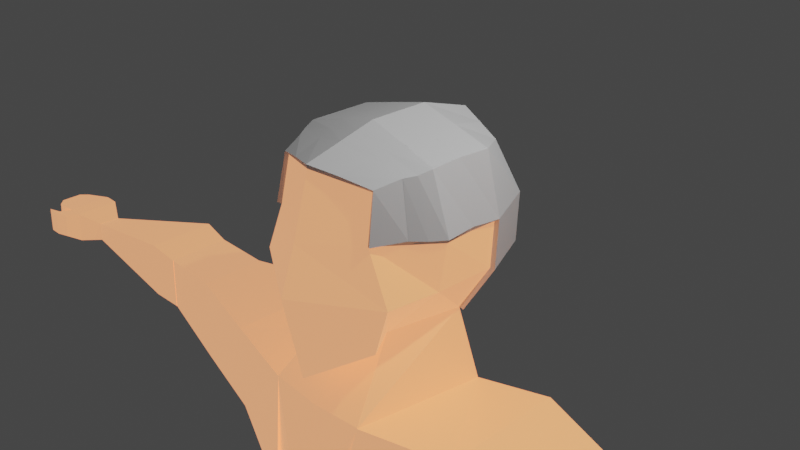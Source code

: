 # Source: lowpoly_character.blend  (saved by Blender 2.80.75; exported with 4.5.12 LTS)
import bpy
from mathutils import Matrix  # noqa: F401  (used for matrix-valued properties, if any)

bpy.ops.wm.read_factory_settings(use_empty=True)
scene = bpy.context.scene
scene.name = 'Scene'

# ---- collections
col_collection = bpy.data.collections.new('Collection'); scene.collection.children.link(col_collection)

# ---- materials (node trees are filled in below, after node groups)
mat_material_001 = bpy.data.materials.new('Material.001')
mat_material_001.use_transparent_shadow = False
mat_material = bpy.data.materials.new('Material')
mat_material.alpha_threshold = 0.0
mat_material.use_transparent_shadow = False
mat_material.line_color = (0.0, 0.0, 0.0, 1.0)

# ---- material node trees
mat_material_001.use_nodes = True; mat_material_001.node_tree.nodes.clear()
_N = mat_material_001.node_tree.nodes; _L = mat_material_001.node_tree.links
n0 = _N.new('ShaderNodeOutputMaterial'); n0.name = 'Material Output'; n0.location = (300, 300)
n1 = _N.new('ShaderNodeBsdfPrincipled'); n1.name = 'Principled BSDF'; n1.location = (10, 300)
n1.distribution = 'GGX'
n1.subsurface_method = 'BURLEY'
n1.inputs[0].default_value = (0.8, 0.3052, 0.05571, 1.0)
n1.inputs[3].default_value = 1.45
n1.inputs[27].default_value = (1.0, 0.3383, 0.1587, 1.0)
n1.inputs[28].default_value = 1.0
_L.new(n1.outputs[0], n0.inputs[0])
n0.is_active_output = True
mat_material.use_nodes = True; mat_material.node_tree.nodes.clear()
_N = mat_material.node_tree.nodes; _L = mat_material.node_tree.links
n0 = _N.new('ShaderNodeOutputMaterial'); n0.name = 'Material Output'; n0.location = (300, 300)
n1 = _N.new('ShaderNodeBsdfPrincipled'); n1.name = 'Principled BSDF'; n1.location = (10, 300)
n1.distribution = 'GGX'
n1.subsurface_method = 'BURLEY'
n1.inputs[2].default_value = 0.4
n1.inputs[3].default_value = 1.45
n1.inputs[27].default_value = (0.0, 0.0, 0.0, 1.0)
n1.inputs[28].default_value = 1.0
_L.new(n1.outputs[0], n0.inputs[0])
n0.is_active_output = True

# ---- world
world_world = bpy.data.worlds.new('World'); scene.world = world_world
world_world.use_nodes = True; world_world.node_tree.nodes.clear()
_N = world_world.node_tree.nodes; _L = world_world.node_tree.links
n0 = _N.new('ShaderNodeOutputWorld'); n0.name = 'World Output'; n0.location = (300, 300)
n1 = _N.new('ShaderNodeBackground'); n1.name = 'Background'; n1.location = (10, 300)
n1.inputs[0].default_value = (0.05088, 0.05088, 0.05088, 1.0)
_L.new(n1.outputs[0], n0.inputs[0])
n0.is_active_output = True
world_world.color = (0.05088, 0.05088, 0.05088)
world_world.use_sun_shadow = False
world_world.sun_shadow_jitter_overblur = 0.0

# ---- cameras
cam_camera = bpy.data.cameras.new('Camera')
cam_camera.clip_end = 100.0
cam_camera.ortho_scale = 7.314

# ---- lights
light_light = bpy.data.lights.new('Light', 'POINT')
light_light.transmission_factor = 0.0
light_light.energy = 1000.0
light_light.shadow_soft_size = 0.1
light_light.shadow_maximum_resolution = 0.006
light_light.use_absolute_resolution = True

# ---- meshes
me_cube = bpy.data.meshes.new('Cube')
me_cube.from_pydata([(0.4695, 0.7211, -0.7539), (0.6044, -0.8964, 0.7801), (0.7092, -0.9795, -0.8633), (0.8906, -0.9836, -0.3115), (0.6354, -0.9895, 0.2729), (0.0, 0.8322, -0.851), (0.0, -1.153, 0.8967), (0.0, -1.311, -1.327), (0.0, -1.349, 0.1937), (0.0, -1.527, -0.3333), (0.3776, -0.5243, -0.9543), (0.6774, 0.2016, -0.8219), (0.0, 0.5424, -1.313), (0.0, -0.7155, -1.141), (0.9562, 0.3333, -0.3115), (0.9508, -0.3771, -0.3115), (0.9893, 0.3333, 0.2407), (1.036, -0.3632, 0.2407), (0.6277, -1.159, -1.681), (0.7191, 0.478, -1.79), (0.0, 0.6874, -1.772), (0.4493, -1.371, -2.721), (0.6786, 0.5035, -2.697), (0.0, -1.337, -2.936), (0.7224, 0.4603, -1.756), (0.0, 0.6824, -1.776), (0.6996, 0.5015, -2.69), (0.0, 0.667, -2.936), (1.649, -0.9071, -1.659), (1.635, 0.5685, -1.626), (1.632, -0.9303, -2.695), (1.617, 0.5453, -2.662), (0.3776, -0.5233, -0.9543), (0.0, -0.7145, -1.141), (0.6273, -1.159, -1.673), (0.0, -1.183, -1.704), (0.521, -1.289, -2.716), (0.0, -1.485, -2.735), (0.0, -0.7058, -4.892), (0.3462, 0.1352, -4.827), (0.0, 0.3302, -4.826), (2.784, -0.5939, -1.672), (2.769, 0.1974, -1.639), (2.766, -0.6171, -2.708), (2.752, 0.1742, -2.675), (3.893, -0.3585, -1.876), (3.879, 0.4327, -1.843), (3.876, -0.3817, -2.537), (3.861, 0.4095, -2.504), (0.286, -0.6935, -4.887), (0.3716, 0.1264, -4.847), (1.323, -0.4094, -4.846), (1.312, 0.1544, -4.822), (3.894, -0.3619, -1.877), (3.877, -0.3851, -2.538), (5.94, 0.00641, -2.117), (5.933, -0.001816, -2.364), (5.949, -0.2742, -2.116), (5.941, -0.2824, -2.365), (4.391, -0.3343, -1.853), (4.369, 0.5288, -1.816), (4.372, -0.3596, -2.574), (4.351, 0.5035, -2.537), (5.94, 0.00641, -2.115), (5.933, -0.001816, -2.364), (5.949, -0.2742, -2.114), (5.941, -0.2824, -2.363), (6.287, 0.1724, -2.024), (6.271, 0.1553, -2.521), (6.304, -0.4101, -2.045), (6.288, -0.4272, -2.45), (6.507, 0.1792, -2.028), (6.491, 0.1621, -2.46), (6.524, -0.4033, -2.049), (6.509, -0.4204, -2.387), (6.507, 0.1792, -2.028), (6.491, 0.1621, -2.46), (6.524, -0.4033, -2.049), (6.509, -0.4204, -2.387), (6.997, 0.1333, -2.136), (6.985, 0.1197, -2.316), (7.011, -0.3309, -2.148), (6.999, -0.3445, -2.327), (6.478, -0.5329, -2.079), (6.466, -0.5468, -2.409), (6.658, -0.5274, -2.082), (6.645, -0.5413, -2.413), (6.647, -0.5921, -2.076), (6.634, -0.606, -2.406), (6.826, -0.5866, -2.08), (6.814, -0.6005, -2.41), (7.108, 0.03708, -2.143), (7.096, 0.02914, -2.3), (7.121, -0.2336, -2.154), (7.109, -0.2415, -2.312), (0.5075, 0.3572, -3.771), (1.435, 0.3978, -3.737), (1.447, -0.7356, -3.77), (0.364, -1.155, -3.811), (0.5015, 0.3624, -3.754), (0.0, -1.147, -3.923), (0.0, 0.582, -3.876), (0.0, -0.7058, -4.892), (0.3462, 0.1352, -4.827), (0.0, 0.3302, -4.826), (0.286, -0.6935, -4.887), (0.3716, 0.1264, -4.847), (1.323, -0.4094, -4.846), (1.312, 0.1544, -4.822), (1.381, -0.05775, -11.13), (0.0, -0.7428, -6.136), (0.4563, 0.09822, -6.071), (0.0, 0.2933, -6.069), (0.1843, -0.7305, -6.13), (0.4817, 0.08939, -6.091), (1.433, -0.4464, -6.09), (1.423, 0.1174, -6.066), (0.6668, -0.2203, -11.15), (1.375, 0.2618, -11.11), (1.186, 0.2554, -11.12), (1.011, -1.124, -11.18), (0.7539, 0.2461, -11.13), (0.7457, 0.08481, -11.14), (0.5821, 0.1119, -6.593), (0.0, 0.06244, -6.574), (0.0, -0.7208, -6.634), (0.4902, 0.1202, -6.569), (0.0, 0.06825, -6.568), (1.125, 0.1281, -6.579), (0.2182, -0.7085, -6.629), (0.5157, 0.1114, -6.589), (1.467, -0.4244, -6.588), (1.456, 0.1393, -6.565), (0.2182, -0.7033, -6.629), (0.3038, 0.1114, -6.589), (0.0, 0.08997, -6.574), (0.0, -0.7208, -6.634), (1.467, -0.4192, -6.588), (1.456, 0.1393, -6.565), (0.3561, -0.17, -6.612), (0.3703, 0.1119, -6.593), (1.125, 0.1281, -6.579), (1.116, 0.1456, -8.853), (1.323, 0.1525, -8.844), (0.6381, -0.04002, -8.873), (0.6469, 0.1355, -8.861), (1.239, -0.3571, -8.914), (0.6477, -0.4916, -8.934), (0.6204, 0.186, -9.303), (0.6159, -0.5155, -9.272), (1.166, 0.1977, -9.293), (1.406, 0.2058, -9.283), (0.6102, -0.01778, -9.317), (1.303, -0.3592, -9.25), (1.398, -0.03524, -11.68), (1.392, 0.4052, -11.67), (1.202, 0.3988, -11.68), (1.205, 0.1394, -11.68), (0.7623, 0.1073, -11.7), (0.6834, -0.1978, -11.71), (0.7705, 0.3896, -11.69), (0.9178, -1.297, -11.74), (1.484, -0.9985, -11.16), (1.552, -1.135, -11.72), (0.7295, -0.7236, -11.11), (1.458, -0.5794, -11.09), (0.7059, -0.7103, -11.72), (1.515, -0.5477, -11.7)], [], [(2, 3, 9, 7), (13, 10, 2, 7), (10, 15, 3, 2), (3, 4, 8, 9), (4, 1, 6, 8), (15, 17, 4, 3), (14, 16, 17, 15), (11, 14, 15, 10), (5, 0, 11, 12), (11, 10, 18, 19), (20, 19, 24, 25), (23, 21, 36, 37), (12, 11, 19, 20), (98, 100, 38, 49), (19, 18, 28, 29), (18, 10, 32, 34), (25, 24, 26, 27), (19, 22, 26, 24), (99, 95, 50, 39), (31, 29, 42, 44), (18, 21, 30, 28), (22, 19, 29, 31), (97, 98, 49, 51), (32, 33, 35, 34), (34, 35, 37, 36), (21, 18, 34, 36), (10, 13, 33, 32), (95, 96, 52, 50), (101, 99, 39, 40), (96, 97, 51, 52), (43, 44, 48, 47), (29, 28, 41, 42), (28, 30, 43, 41), (30, 31, 44, 43), (44, 42, 46, 48), (42, 41, 45, 46), (41, 43, 47, 45), (60, 59, 57, 55), (58, 56, 64, 66), (59, 61, 58, 57), (61, 62, 56, 58), (62, 60, 55, 56), (48, 46, 60, 62), (54, 48, 62, 61), (53, 54, 61, 59), (46, 53, 59, 60), (66, 64, 68, 70), (56, 55, 63, 64), (55, 57, 65, 63), (57, 58, 66, 65), (67, 69, 73, 71), (64, 63, 67, 68), (63, 65, 69, 67), (65, 66, 70, 69), (73, 74, 78, 77), (74, 73, 85, 86), (70, 68, 72, 74), (68, 67, 71, 72), (78, 76, 80, 82), (74, 72, 76, 78), (72, 71, 75, 76), (71, 73, 77, 75), (82, 80, 92, 94), (76, 75, 79, 80), (75, 77, 81, 79), (77, 78, 82, 81), (85, 83, 87, 89), (70, 74, 86, 84), (69, 70, 84, 83), (73, 69, 83, 85), (87, 88, 90, 89), (83, 84, 88, 87), (84, 86, 90, 88), (86, 85, 89, 90), (92, 91, 93, 94), (80, 79, 91, 92), (79, 81, 93, 91), (81, 82, 94, 93), (52, 51, 107, 108), (49, 38, 102, 105), (50, 52, 108, 106), (40, 39, 103, 104), (51, 49, 105, 107), (39, 50, 106, 103), (31, 30, 97, 96), (27, 26, 99, 101), (22, 31, 96, 95), (30, 21, 98, 97), (26, 22, 95, 99), (21, 23, 100, 98), (104, 103, 111, 112), (107, 105, 113, 115), (103, 106, 114, 111), (108, 107, 115, 116), (105, 102, 110, 113), (106, 108, 116, 114), (148, 150, 119, 121), (149, 152, 122, 117), (150, 151, 118, 119), (121, 119, 156, 160), (165, 164, 120, 162), (119, 118, 155, 156), (113, 110, 125, 129), (114, 116, 132, 130), (112, 111, 126, 127), (115, 113, 129, 131), (111, 114, 130, 126), (116, 115, 131, 132), (131, 129, 133, 137), (130, 124, 127, 126), (123, 128, 141, 140), (129, 125, 136, 133), (128, 132, 138, 141), (132, 131, 137, 138), (128, 123, 130, 132), (135, 134, 133, 136), (151, 153, 109, 118), (140, 139, 133, 134), (152, 148, 121, 122), (153, 149, 117, 109), (124, 130, 134, 135), (130, 123, 140, 134), (137, 133, 147, 146), (139, 140, 145, 144), (138, 137, 146, 143), (141, 138, 143, 142), (133, 139, 144, 147), (140, 141, 142, 145), (146, 147, 149, 153), (144, 145, 148, 152), (143, 146, 153, 151), (142, 143, 151, 150), (147, 144, 152, 149), (145, 142, 150, 148), (158, 157, 154, 159), (157, 156, 155, 154), (158, 160, 156, 157), (118, 109, 154, 155), (122, 121, 160, 158), (117, 122, 158, 159), (162, 120, 161, 163), (164, 166, 161, 120), (166, 167, 163, 161), (167, 165, 162, 163), (154, 109, 165, 167), (159, 154, 167, 166), (117, 159, 166, 164), (109, 117, 164, 165)])
_uv = me_cube.uv_layers.new(name='UVMap')
_uv.uv.foreach_set('vector', [0.375, 0.25, 0.4583, 0.25, 0.4583, 0.375, 0.375, 0.375, 0.5, 0.9167, 0.625, 0.9167, 0.625, 1.0, 0.5, 1.0, 0.125, 0.6667, 0.2083, 0.6667, 0.2083, 0.75, 0.125, 0.75, 0.4583, 0.25, 0.5303, 0.25, 0.5303, 0.375, 0.4583, 0.375, 0.5303, 0.25, 0.625, 0.25, 0.625, 0.375, 0.5303, 0.375, 0.2083, 0.6667, 0.2803, 0.6667, 0.2803, 0.75, 0.2083, 0.75, 0.2083, 0.5833, 0.2803, 0.5833, 0.2803, 0.6667, 0.2083, 0.6667, 0.125, 0.5833, 0.2083, 0.5833, 0.2083, 0.6667, 0.125, 0.6667, 0.5, 0.75, 0.625, 0.75, 0.625, 0.8333, 0.5, 0.8333, 0.125, 0.5833, 0.125, 0.6667, 0.125, 0.6667, 0.125, 0.5833, 0.5, 0.8333, 0.625, 0.8333, 0.625, 0.8333, 0.5, 0.8333, 0.5, 0.9167, 0.625, 0.9167, 0.625, 0.9167, 0.5, 0.9167, 0.5, 0.8333, 0.625, 0.8333, 0.625, 0.8333, 0.5, 0.8333, 0.625, 0.9167, 0.5, 0.9167, 0.5, 0.9167, 0.625, 0.9167, 0.125, 0.5833, 0.125, 0.6667, 0.125, 0.6667, 0.125, 0.5833, 0.125, 0.6667, 0.125, 0.6667, 0.125, 0.6667, 0.125, 0.6667, 0.5, 0.8333, 0.625, 0.8333, 0.625, 0.8333, 0.5, 0.8333, 0.125, 0.5833, 0.125, 0.5833, 0.125, 0.5833, 0.125, 0.5833, 0.125, 0.5833, 0.125, 0.5833, 0.125, 0.5833, 0.125, 0.5833, 0.125, 0.5833, 0.125, 0.5833, 0.125, 0.5833, 0.125, 0.5833, 0.625, 0.9167, 0.625, 0.9167, 0.625, 0.9167, 0.625, 0.9167, 0.125, 0.5833, 0.125, 0.5833, 0.125, 0.5833, 0.125, 0.5833, 0.625, 0.9167, 0.625, 0.9167, 0.625, 0.9167, 0.625, 0.9167, 0.625, 0.9167, 0.5, 0.9167, 0.5, 0.9167, 0.625, 0.9167, 0.625, 0.9167, 0.5, 0.9167, 0.5, 0.9167, 0.625, 0.9167, 0.625, 0.9167, 0.625, 0.9167, 0.625, 0.9167, 0.625, 0.9167, 0.625, 0.9167, 0.5, 0.9167, 0.5, 0.9167, 0.625, 0.9167, 0.125, 0.5833, 0.125, 0.5833, 0.125, 0.5833, 0.125, 0.5833, 0.5, 0.8333, 0.625, 0.8333, 0.625, 0.8333, 0.5, 0.8333, 0.125, 0.5833, 0.125, 0.6667, 0.125, 0.6667, 0.125, 0.5833, 0.125, 0.6667, 0.125, 0.5833, 0.125, 0.5833, 0.125, 0.6667, 0.125, 0.5833, 0.125, 0.6667, 0.125, 0.6667, 0.125, 0.5833, 0.625, 0.9167, 0.625, 0.9167, 0.625, 0.9167, 0.625, 0.9167, 0.125, 0.6667, 0.125, 0.5833, 0.125, 0.5833, 0.125, 0.6667, 0.125, 0.5833, 0.125, 0.5833, 0.125, 0.5833, 0.125, 0.5833, 0.125, 0.5833, 0.125, 0.6667, 0.125, 0.6667, 0.125, 0.5833, 0.625, 0.9167, 0.625, 0.9167, 0.625, 0.9167, 0.625, 0.9167, 0.0, 0.0, 0.0, 0.0, 0.0, 0.0, 0.0, 0.0, 0.0, 0.0, 0.0, 0.0, 0.0, 0.0, 0.0, 0.0, 0.0, 0.0, 0.0, 0.0, 0.0, 0.0, 0.0, 0.0, 0.0, 0.0, 0.0, 0.0, 0.0, 0.0, 0.0, 0.0, 0.125, 0.5833, 0.125, 0.5833, 0.125, 0.5833, 0.125, 0.5833, 0.125, 0.5833, 0.125, 0.5833, 0.125, 0.5833, 0.125, 0.5833, 0.0, 0.0, 0.0, 0.0, 0.0, 0.0, 0.0, 0.0, 0.0, 0.0, 0.0, 0.0, 0.0, 0.0, 0.0, 0.0, 0.0, 0.0, 0.0, 0.0, 0.0, 0.0, 0.0, 0.0, 0.0, 0.0, 0.0, 0.0, 0.0, 0.0, 0.0, 0.0, 0.125, 0.5833, 0.125, 0.5833, 0.125, 0.5833, 0.125, 0.5833, 0.0, 0.0, 0.0, 0.0, 0.0, 0.0, 0.0, 0.0, 0.0, 0.0, 0.0, 0.0, 0.0, 0.0, 0.0, 0.0, 0.0, 0.0, 0.0, 0.0, 0.0, 0.0, 0.0, 0.0, 0.125, 0.5833, 0.125, 0.5833, 0.125, 0.5833, 0.125, 0.5833, 0.0, 0.0, 0.0, 0.0, 0.0, 0.0, 0.0, 0.0, 0.0, 0.0, 0.0, 0.0, 0.0, 0.0, 0.0, 0.0, 0.0, 0.0, 0.0, 0.0, 0.0, 0.0, 0.0, 0.0, 0.0, 0.0, 0.0, 0.0, 0.0, 0.0, 0.0, 0.0, 0.0, 0.0, 0.0, 0.0, 0.0, 0.0, 0.0, 0.0, 0.125, 0.5833, 0.125, 0.5833, 0.125, 0.5833, 0.125, 0.5833, 0.0, 0.0, 0.0, 0.0, 0.0, 0.0, 0.0, 0.0, 0.0, 0.0, 0.0, 0.0, 0.0, 0.0, 0.0, 0.0, 0.125, 0.5833, 0.125, 0.5833, 0.125, 0.5833, 0.125, 0.5833, 0.0, 0.0, 0.0, 0.0, 0.0, 0.0, 0.0, 0.0, 0.0, 0.0, 0.0, 0.0, 0.0, 0.0, 0.0, 0.0, 0.125, 0.5833, 0.125, 0.5833, 0.125, 0.5833, 0.125, 0.5833, 0.0, 0.0, 0.0, 0.0, 0.0, 0.0, 0.0, 0.0, 0.0, 0.0, 0.0, 0.0, 0.0, 0.0, 0.0, 0.0, 0.0, 0.0, 0.0, 0.0, 0.0, 0.0, 0.0, 0.0, 0.0, 0.0, 0.0, 0.0, 0.0, 0.0, 0.0, 0.0, 0.0, 0.0, 0.0, 0.0, 0.0, 0.0, 0.0, 0.0, 0.0, 0.0, 0.0, 0.0, 0.0, 0.0, 0.0, 0.0, 0.0, 0.0, 0.0, 0.0, 0.0, 0.0, 0.0, 0.0, 0.0, 0.0, 0.0, 0.0, 0.0, 0.0, 0.0, 0.0, 0.0, 0.0, 0.0, 0.0, 0.0, 0.0, 0.0, 0.0, 0.0, 0.0, 0.0, 0.0, 0.0, 0.0, 0.0, 0.0, 0.125, 0.5833, 0.125, 0.5833, 0.125, 0.5833, 0.125, 0.5833, 0.125, 0.5833, 0.125, 0.5833, 0.125, 0.5833, 0.125, 0.5833, 0.0, 0.0, 0.0, 0.0, 0.0, 0.0, 0.0, 0.0, 0.0, 0.0, 0.0, 0.0, 0.0, 0.0, 0.0, 0.0, 0.125, 0.5833, 0.125, 0.6667, 0.125, 0.6667, 0.125, 0.5833, 0.625, 0.9167, 0.5, 0.9167, 0.5, 0.9167, 0.625, 0.9167, 0.125, 0.5833, 0.125, 0.5833, 0.125, 0.5833, 0.125, 0.5833, 0.5, 0.8333, 0.625, 0.8333, 0.625, 0.8333, 0.5, 0.8333, 0.625, 0.9167, 0.625, 0.9167, 0.625, 0.9167, 0.625, 0.9167, 0.125, 0.5833, 0.125, 0.5833, 0.125, 0.5833, 0.125, 0.5833, 0.125, 0.5833, 0.125, 0.6667, 0.125, 0.6667, 0.125, 0.5833, 0.5, 0.8333, 0.625, 0.8333, 0.625, 0.8333, 0.5, 0.8333, 0.125, 0.5833, 0.125, 0.5833, 0.125, 0.5833, 0.125, 0.5833, 0.625, 0.9167, 0.625, 0.9167, 0.625, 0.9167, 0.625, 0.9167, 0.125, 0.5833, 0.125, 0.5833, 0.125, 0.5833, 0.125, 0.5833, 0.625, 0.9167, 0.5, 0.9167, 0.5, 0.9167, 0.625, 0.9167, 0.5, 0.8333, 0.625, 0.8333, 0.625, 0.8333, 0.5, 0.8333, 0.625, 0.9167, 0.625, 0.9167, 0.625, 0.9167, 0.625, 0.9167, 0.125, 0.5833, 0.125, 0.5833, 0.125, 0.5833, 0.125, 0.5833, 0.125, 0.5833, 0.125, 0.6667, 0.125, 0.6667, 0.125, 0.5833, 0.625, 0.9167, 0.5, 0.9167, 0.5, 0.9167, 0.625, 0.9167, 0.125, 0.5833, 0.125, 0.5833, 0.125, 0.5833, 0.125, 0.5833, 0.625, 0.8506, 0.625, 0.8519, 0.625, 0.8519, 0.625, 0.8506, 0.625, 0.9167, 0.625, 0.8993, 0.625, 0.8993, 0.625, 0.9167, 0.625, 0.8519, 0.625, 0.8333, 0.625, 0.8333, 0.625, 0.8519, 0.625, 0.8506, 0.625, 0.8519, 0.625, 0.8519, 0.625, 0.8506, 0.625, 0.9167, 0.625, 0.9167, 0.625, 0.9167, 0.625, 0.9167, 0.625, 0.8519, 0.625, 0.8333, 0.625, 0.8333, 0.625, 0.8519, 0.625, 0.9167, 0.5, 0.9167, 0.5, 0.9167, 0.625, 0.9167, 0.125, 0.5833, 0.125, 0.5833, 0.125, 0.5833, 0.125, 0.5833, 0.5, 0.8333, 0.625, 0.8333, 0.625, 0.8333, 0.5, 0.8333, 0.625, 0.9167, 0.625, 0.9167, 0.625, 0.9167, 0.625, 0.9167, 0.125, 0.5833, 0.125, 0.5833, 0.125, 0.5833, 0.125, 0.5833, 0.125, 0.5833, 0.125, 0.6667, 0.125, 0.6667, 0.125, 0.5833, 0.625, 0.9167, 0.625, 0.9167, 0.625, 0.9167, 0.625, 0.9167, 0.625, 0.8333, 0.5, 0.8333, 0.5, 0.8333, 0.625, 0.8333, 0.625, 0.8506, 0.625, 0.8519, 0.625, 0.8519, 0.625, 0.8506, 0.625, 0.9167, 0.5, 0.9167, 0.5, 0.9167, 0.625, 0.9167, 0.625, 0.8519, 0.625, 0.8333, 0.625, 0.8333, 0.625, 0.8519, 0.125, 0.5833, 0.125, 0.6667, 0.125, 0.6667, 0.125, 0.5833, 0.625, 0.8519, 0.625, 0.8506, 0.625, 0.8333, 0.625, 0.8333, 0.5, 0.8333, 0.625, 0.8333, 0.625, 0.9167, 0.5, 0.9167, 0.125, 0.5833, 0.125, 0.6667, 0.125, 0.6667, 0.125, 0.5833, 0.625, 0.8506, 0.625, 0.8993, 0.625, 0.9167, 0.625, 0.8333, 0.625, 0.8993, 0.625, 0.8506, 0.625, 0.8506, 0.625, 0.8993, 0.625, 0.9167, 0.625, 0.9167, 0.625, 0.9167, 0.625, 0.9167, 0.5, 0.8333, 0.625, 0.8333, 0.625, 0.8333, 0.5, 0.8333, 0.625, 0.8333, 0.625, 0.8506, 0.625, 0.8506, 0.625, 0.8333, 0.625, 0.9167, 0.625, 0.9167, 0.625, 0.9167, 0.625, 0.9167, 0.625, 0.8993, 0.625, 0.8506, 0.625, 0.8506, 0.625, 0.8993, 0.125, 0.5833, 0.125, 0.6667, 0.125, 0.6667, 0.125, 0.5833, 0.625, 0.8519, 0.625, 0.8333, 0.625, 0.8333, 0.625, 0.8519, 0.625, 0.9167, 0.625, 0.8993, 0.625, 0.8993, 0.625, 0.9167, 0.625, 0.8506, 0.625, 0.8519, 0.625, 0.8519, 0.625, 0.8506, 0.625, 0.9167, 0.625, 0.9167, 0.625, 0.9167, 0.625, 0.9167, 0.625, 0.8993, 0.625, 0.8506, 0.625, 0.8506, 0.625, 0.8993, 0.125, 0.5833, 0.125, 0.6667, 0.125, 0.6667, 0.125, 0.5833, 0.625, 0.8519, 0.625, 0.8333, 0.625, 0.8333, 0.625, 0.8519, 0.625, 0.9167, 0.625, 0.8993, 0.625, 0.8993, 0.625, 0.9167, 0.625, 0.8506, 0.625, 0.8519, 0.625, 0.8519, 0.625, 0.8506, 0.625, 0.8993, 0.625, 0.898, 0.625, 0.9167, 0.625, 0.9167, 0.625, 0.898, 0.625, 0.8519, 0.625, 0.8333, 0.625, 0.9167, 0.625, 0.8993, 0.625, 0.8506, 0.625, 0.8519, 0.625, 0.898, 0.125, 0.5833, 0.125, 0.6667, 0.125, 0.6667, 0.125, 0.5833, 0.625, 0.8993, 0.625, 0.8506, 0.625, 0.8506, 0.625, 0.8993, 0.625, 0.9167, 0.625, 0.8993, 0.625, 0.8993, 0.625, 0.9167, 0.625, 0.9167, 0.625, 0.9167, 0.625, 0.9167, 0.625, 0.9167, 0.625, 0.9167, 0.625, 0.9167, 0.625, 0.9167, 0.625, 0.9167, 0.625, 0.9167, 0.625, 0.9167, 0.625, 0.9167, 0.625, 0.9167, 0.125, 0.6667, 0.125, 0.6667, 0.125, 0.6667, 0.125, 0.6667, 0.125, 0.6667, 0.125, 0.6667, 0.125, 0.6667, 0.125, 0.6667, 0.625, 0.9167, 0.625, 0.9167, 0.625, 0.9167, 0.625, 0.9167, 0.625, 0.9167, 0.625, 0.9167, 0.625, 0.9167, 0.625, 0.9167, 0.625, 0.9167, 0.625, 0.9167, 0.625, 0.9167, 0.625, 0.9167])
me_cube.materials.append(mat_material_001)
me_cube.use_remesh_preserve_volume = False
me_cube.use_remesh_preserve_attributes = False
me_cube.use_mirror_vertex_groups = False
me_cube.update()
me_cube_001 = bpy.data.meshes.new('Cube.001')
me_cube_001.from_pydata([(0.557, 0.732, 0.7976), (0.4695, 0.7211, -0.7539), (0.6044, -0.8964, 0.7801), (0.6354, -0.9895, 0.2729), (0.6773, 0.9562, -0.3169), (0.7104, 0.9453, 0.2352), (0.0, 0.8322, -0.851), (0.0, -1.153, 0.8967), (0.0, 0.8965, 0.9461), (0.0, 1.17, 0.237), (0.0, 1.18, -0.3388), (0.8359, 0.3333, 0.8906), (0.8305, -0.3771, 0.8906), (0.6774, 0.2016, -0.8219), (0.0, 0.3333, 1.115), (0.0, -2.98e-08, 1.115), (0.9562, 0.3333, -0.3115), (0.9893, 0.3333, 0.2407), (1.036, -0.3632, 0.2407), (0.2785, 0.8143, 0.8719), (0.2347, 0.7766, -0.8024), (0.3022, -1.025, 0.8384), (0.3387, 1.068, -0.3279), (0.3552, 1.057, 0.2361), (0.418, 0.3333, 1.003), (0.4152, -0.3552, 1.003), (0.7174, -0.6367, 0.8354), (0.0, -0.7434, 1.006), (0.8356, -0.6763, 0.2568), (0.3587, -0.6901, 0.9206), (0.8332, -0.02188, 0.8906), (0.8305, -0.3771, 0.8906), (1.013, -0.01491, 0.2407), (0.4166, -0.01094, 1.003), (1.013, -0.01491, 0.2407), (0.8332, -0.02188, 0.8906), (0.9357, -0.5197, 0.2487), (0.0, -0.3333, 1.115), (0.8332, -0.02188, 0.8906), (0.8305, -0.3771, 0.8906), (1.013, -0.01491, 0.2407), (1.036, -0.3632, 0.2407), (0.418, 0.3333, 1.003), (0.8359, 0.3333, 0.8906), (0.4152, -0.3552, 1.003), (0.0, 0.3333, 1.115), (0.4166, -0.01094, 1.003), (0.7174, -0.6367, 0.8354), (0.0, -0.7434, 1.006), (0.9357, -0.5197, 0.2487), (0.8356, -0.6763, 0.2568), (0.3587, -0.6901, 0.9206), (1.036, -0.3632, 0.2407), (0.418, 0.3333, 1.003), (0.8359, 0.3333, 0.8906), (0.4152, -0.3552, 1.003), (0.0, 0.3333, 1.115), (0.4166, -0.01094, 1.003), (0.7739, -0.5069, 0.863), (0.7174, -0.6367, 0.8354), (0.0, -0.5384, 1.06), (0.0, -0.7434, 1.006), (0.9357, -0.5197, 0.2487), (0.8356, -0.6763, 0.2568), (0.387, -0.5226, 0.9617), (0.3587, -0.6901, 0.9206)], [], [(20, 22, 4, 1), (22, 23, 5, 4), (28, 26, 2, 3), (23, 19, 0, 5), (29, 27, 7, 21), (4, 5, 17, 16), (19, 8, 14, 24), (30, 11, 43, 38), (1, 4, 16, 13), (5, 0, 11, 17), (24, 14, 45, 42), (30, 33, 25, 12), (0, 19, 24, 11), (26, 29, 21, 2), (9, 8, 19, 23), (10, 9, 23, 22), (6, 10, 22, 20), (26, 28, 50, 47), (12, 25, 44, 39), (27, 29, 51, 48), (30, 12, 39, 38), (17, 11, 30, 32), (32, 30, 38, 40), (11, 24, 42, 43), (29, 26, 47, 51), (33, 30, 38, 46), (38, 43, 54, 35), (44, 46, 57, 55), (47, 50, 63, 59), (38, 39, 31, 35), (48, 51, 65, 61), (42, 45, 56, 53), (51, 47, 59, 65), (40, 38, 35, 34), (46, 38, 35, 57), (39, 44, 55, 31), (36, 18, 41, 49), (25, 33, 46, 44), (28, 36, 49, 50), (18, 32, 40, 41), (57, 15, 37, 55), (34, 35, 31, 52), (58, 64, 65, 59), (64, 60, 61, 65), (62, 58, 59, 63), (54, 53, 57, 35), (53, 56, 15, 57), (52, 31, 58, 62), (55, 37, 60, 64), (31, 55, 64, 58), (49, 41, 52, 62), (41, 40, 34, 52), (43, 42, 53, 54), (50, 49, 62, 63)])
_uv = me_cube_001.uv_layers.new(name='UVMap')
_uv.uv.foreach_set('vector', [0.625, 0.6875, 0.7083, 0.6875, 0.7083, 0.75, 0.625, 0.75, 0.7083, 0.6875, 0.7803, 0.6875, 0.7803, 0.75, 0.7083, 0.75, 0.2803, 0.7083, 0.375, 0.7083, 0.375, 0.75, 0.2803, 0.75, 0.7803, 0.6875, 0.875, 0.6875, 0.875, 0.75, 0.7803, 0.75, 0.4375, 0.2083, 0.5, 0.2083, 0.5, 0.25, 0.4375, 0.25, 0.2083, 0.5, 0.2803, 0.5, 0.2803, 0.5833, 0.2083, 0.5833, 0.4375, 0.0, 0.5, 0.0, 0.5, 0.08333, 0.4375, 0.08333, 0.375, 0.625, 0.375, 0.5833, 0.375, 0.5833, 0.375, 0.625, 0.125, 0.5, 0.2083, 0.5, 0.2083, 0.5833, 0.125, 0.5833, 0.2803, 0.5, 0.375, 0.5, 0.375, 0.5833, 0.2803, 0.5833, 0.4375, 0.08333, 0.5, 0.08333, 0.5, 0.08333, 0.4375, 0.08333, 0.375, 0.125, 0.4375, 0.125, 0.4375, 0.1667, 0.375, 0.1667, 0.375, 0.0, 0.4375, 0.0, 0.4375, 0.08333, 0.375, 0.08333, 0.375, 0.2083, 0.4375, 0.2083, 0.4375, 0.25, 0.375, 0.25, 0.7803, 0.625, 0.875, 0.625, 0.875, 0.6875, 0.7803, 0.6875, 0.7083, 0.625, 0.7803, 0.625, 0.7803, 0.6875, 0.7083, 0.6875, 0.625, 0.625, 0.7083, 0.625, 0.7083, 0.6875, 0.625, 0.6875, 0.375, 0.7083, 0.2803, 0.7083, 0.2803, 0.7083, 0.375, 0.7083, 0.375, 0.1667, 0.4375, 0.1667, 0.4375, 0.1667, 0.375, 0.1667, 0.5, 0.2083, 0.4375, 0.2083, 0.4375, 0.2083, 0.5, 0.2083, 0.375, 0.125, 0.375, 0.1667, 0.375, 0.1667, 0.375, 0.125, 0.2803, 0.5833, 0.375, 0.5833, 0.375, 0.625, 0.2803, 0.625, 0.2803, 0.625, 0.375, 0.625, 0.375, 0.625, 0.2803, 0.625, 0.375, 0.08333, 0.4375, 0.08333, 0.4375, 0.08333, 0.375, 0.08333, 0.4375, 0.2083, 0.375, 0.2083, 0.375, 0.2083, 0.4375, 0.2083, 0.4375, 0.125, 0.375, 0.125, 0.375, 0.125, 0.4375, 0.125, 0.375, 0.625, 0.375, 0.5833, 0.375, 0.5833, 0.375, 0.625, 0.4375, 0.1667, 0.4375, 0.125, 0.4375, 0.125, 0.4375, 0.1667, 0.375, 0.7083, 0.2803, 0.7083, 0.2803, 0.7083, 0.375, 0.7083, 0.375, 0.125, 0.375, 0.1667, 0.375, 0.1667, 0.375, 0.125, 0.5, 0.2083, 0.4375, 0.2083, 0.4375, 0.2083, 0.5, 0.2083, 0.4375, 0.08333, 0.5, 0.08333, 0.5, 0.08333, 0.4375, 0.08333, 0.4375, 0.2083, 0.375, 0.2083, 0.375, 0.2083, 0.4375, 0.2083, 0.2803, 0.625, 0.375, 0.625, 0.375, 0.625, 0.2803, 0.625, 0.4375, 0.125, 0.375, 0.125, 0.375, 0.125, 0.4375, 0.125, 0.375, 0.1667, 0.4375, 0.1667, 0.4375, 0.1667, 0.375, 0.1667, 0.0, 0.0, 0.0, 0.0, 0.0, 0.0, 0.0, 0.0, 0.4375, 0.1667, 0.4375, 0.125, 0.4375, 0.125, 0.4375, 0.1667, 0.0, 0.0, 0.0, 0.0, 0.0, 0.0, 0.0, 0.0, 0.0, 0.0, 0.0, 0.0, 0.0, 0.0, 0.0, 0.0, 0.4375, 0.125, 0.5, 0.125, 0.5, 0.1667, 0.4375, 0.1667, 0.2803, 0.625, 0.375, 0.625, 0.375, 0.6667, 0.2803, 0.6667, 0.375, 0.1875, 0.4375, 0.1875, 0.4375, 0.2083, 0.375, 0.2083, 0.4375, 0.1875, 0.5, 0.1875, 0.5, 0.2083, 0.4375, 0.2083, 0.2803, 0.6875, 0.375, 0.6875, 0.375, 0.7083, 0.2803, 0.7083, 0.375, 0.08333, 0.4375, 0.08333, 0.4375, 0.125, 0.375, 0.125, 0.4375, 0.08333, 0.5, 0.08333, 0.5, 0.125, 0.4375, 0.125, 0.2803, 0.6667, 0.375, 0.6667, 0.375, 0.6875, 0.2803, 0.6875, 0.4375, 0.1667, 0.5, 0.1667, 0.5, 0.1875, 0.4375, 0.1875, 0.375, 0.1667, 0.4375, 0.1667, 0.4375, 0.1875, 0.375, 0.1875, 0.0, 0.0, 0.0, 0.0, 0.0, 0.0, 0.0, 0.0, 0.0, 0.0, 0.0, 0.0, 0.0, 0.0, 0.0, 0.0, 0.375, 0.08333, 0.4375, 0.08333, 0.4375, 0.08333, 0.375, 0.08333, 0.0, 0.0, 0.0, 0.0, 0.0, 0.0, 0.0, 0.0])
me_cube_001.materials.append(mat_material)
me_cube_001.use_remesh_preserve_volume = False
me_cube_001.use_remesh_preserve_attributes = False
me_cube_001.use_mirror_vertex_groups = False
me_cube_001.update()

# ---- objects
ob_body = bpy.data.objects.new('BODY', me_cube)
ob_light = bpy.data.objects.new('Light', light_light)
ob_camera = bpy.data.objects.new('Camera', cam_camera)
ob_hair = bpy.data.objects.new('HAIR', me_cube_001)

# ---- transforms, parenting, visibility, modifiers, constraints
ob_body.location = (0.0, 0.0, 0.0)
ob_body.lock_rotations_4d = False
ob_body.empty_display_type = 'ARROWS'
ob_body.lineart.crease_threshold = 0.0
_m = ob_body.modifiers.new('Mirror', 'MIRROR')
_m.use_clip = True
ob_light.location = (4.076, 1.005, 5.904)
ob_light.rotation_euler = (0.6503, 0.05522, 1.866)
ob_light.lock_rotations_4d = False
ob_light.empty_display_type = 'ARROWS'
ob_light.color = (0.0, 0.0, 0.0, 0.0)
ob_light.lineart.crease_threshold = 0.0
ob_camera.location = (7.359, -6.926, 4.958)
ob_camera.rotation_euler = (1.109, 0.0, 0.8149)
ob_camera.lock_rotations_4d = False
ob_camera.empty_display_type = 'ARROWS'
ob_camera.color = (0.0, 0.0, 0.0, 0.0)
ob_camera.display_type = 'WIRE'
ob_camera.lineart.crease_threshold = 0.0
ob_hair.location = (0.0, 0.0, 0.0)
ob_hair.lock_rotations_4d = False
ob_hair.empty_display_type = 'ARROWS'
ob_hair.lineart.crease_threshold = 0.0
_m = ob_hair.modifiers.new('Mirror', 'MIRROR')
_m.use_clip = True
_m = ob_hair.modifiers.new('Solidify', 'SOLIDIFY')
_m.thickness = -0.05
_m.nonmanifold_thickness_mode = 'FIXED'
_m.nonmanifold_merge_threshold = 0.0003

# ---- collection membership
col_collection.objects.link(ob_body)
col_collection.objects.link(ob_light)
col_collection.objects.link(ob_camera)
col_collection.objects.link(ob_hair)

# ---- scene / render settings (as saved in the file)
scene.camera = ob_camera
scene.frame_start = 1; scene.frame_end = 250; scene.frame_set(1)
scene.render.engine = 'BLENDER_EEVEE_NEXT'
scene.cycles.use_denoising = False
scene.cycles.samples = 128
scene.cycles.sampling_pattern = 'TABULATED_SOBOL'
scene.cycles.use_adaptive_sampling = False
scene.cycles.use_light_tree = False
scene.view_settings.view_transform = 'Filmic'
bpy.context.view_layer.update()
